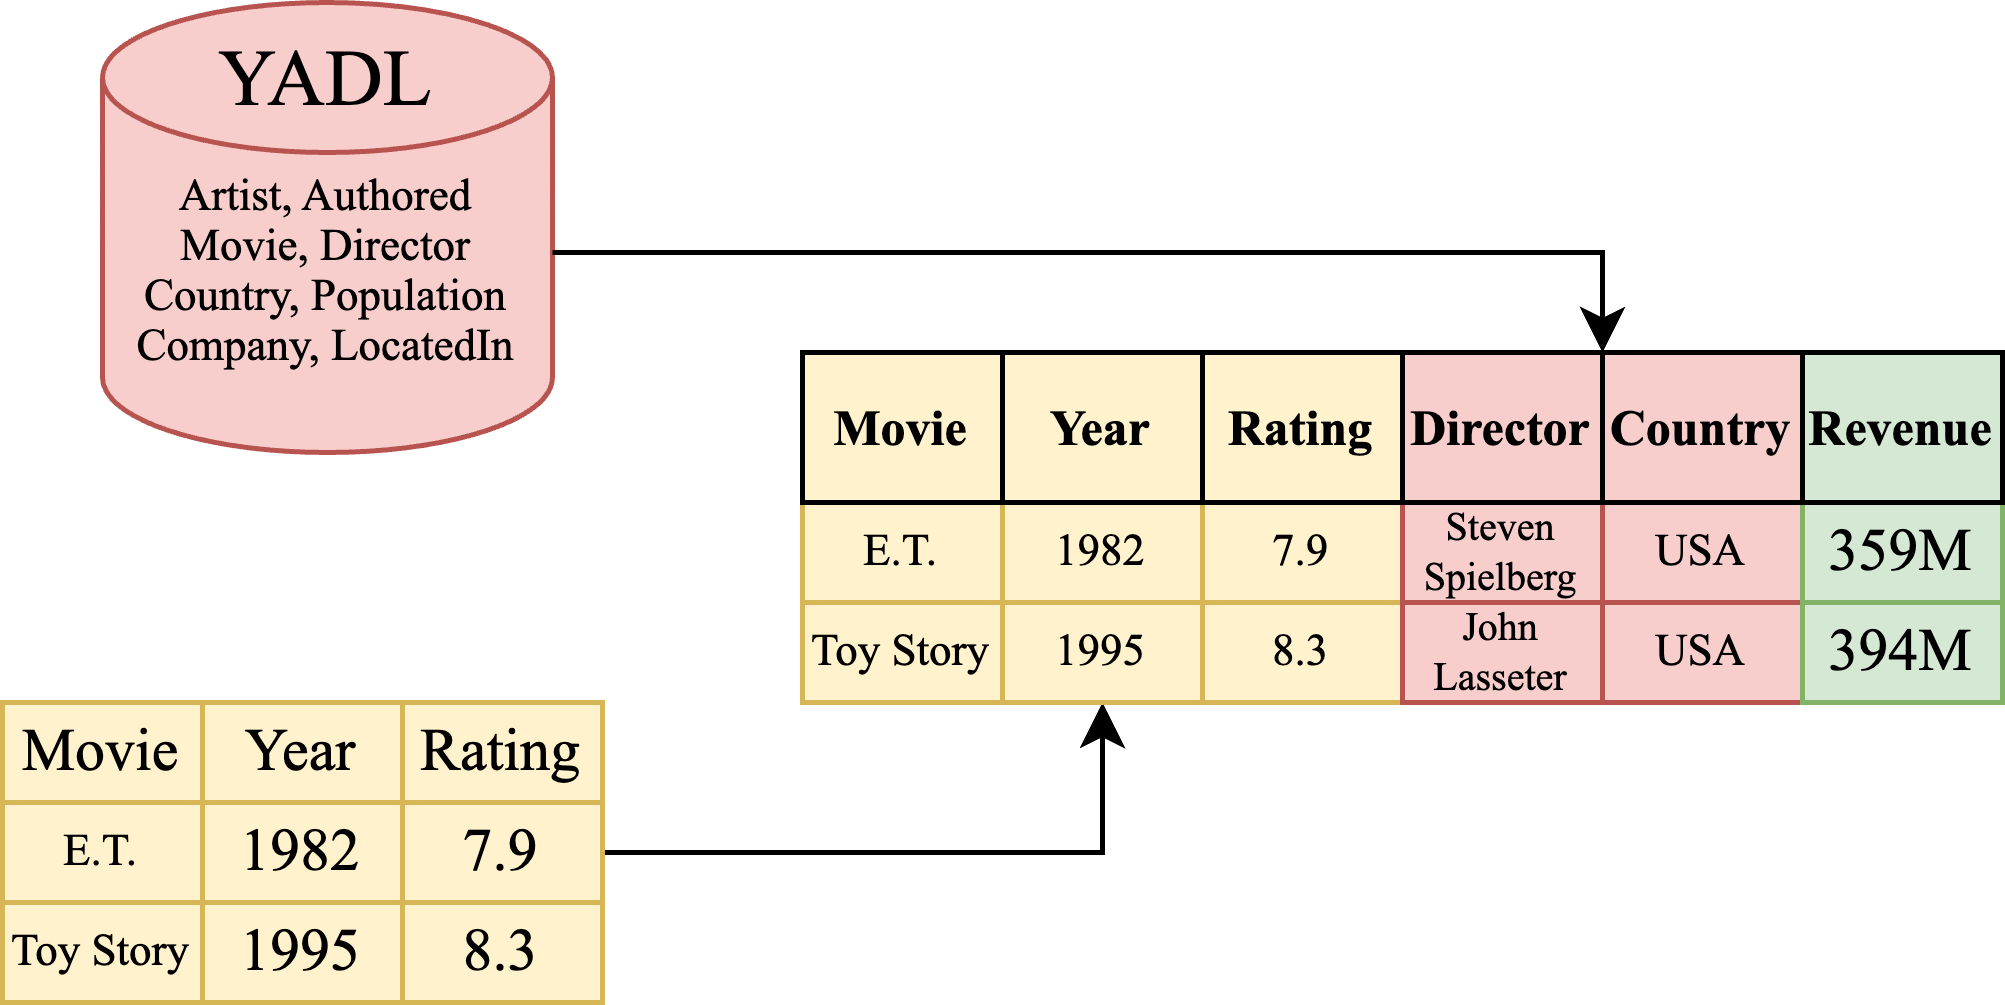

The diagram above was exported from draw.io. Its source (the exported page's mxGraphModel, read from the mxfile embedded in the PNG):
<mxGraphModel dx="569" dy="424" grid="1" gridSize="10" guides="1" tooltips="1" connect="1" arrows="1" fold="1" page="1" pageScale="1" pageWidth="850" pageHeight="1100" math="0" shadow="0">
  <root>
    <mxCell id="0" />
    <mxCell id="1" parent="0" />
    <mxCell id="0yiSJoaMCAGcmoN-6wd9-7" value="Movie" style="rounded=0;whiteSpace=wrap;html=1;fillColor=#fff2cc;strokeColor=#d6b656;gradientColor=none;fontFamily=Times New Roman;" vertex="1" parent="1">
      <mxGeometry x="180" y="190" width="40" height="20" as="geometry" />
    </mxCell>
    <mxCell id="0yiSJoaMCAGcmoN-6wd9-8" value="Year" style="rounded=0;whiteSpace=wrap;html=1;fillColor=#fff2cc;strokeColor=#d6b656;gradientColor=none;fontFamily=Times New Roman;" vertex="1" parent="1">
      <mxGeometry x="220" y="190" width="40" height="20" as="geometry" />
    </mxCell>
    <mxCell id="0yiSJoaMCAGcmoN-6wd9-9" value="Rating" style="rounded=0;whiteSpace=wrap;html=1;fillColor=#fff2cc;strokeColor=#d6b656;gradientColor=none;fontFamily=Times New Roman;" vertex="1" parent="1">
      <mxGeometry x="260" y="190" width="40" height="20" as="geometry" />
    </mxCell>
    <mxCell id="0yiSJoaMCAGcmoN-6wd9-10" value="E.T." style="rounded=0;whiteSpace=wrap;html=1;fontSize=9;fillColor=#fff2cc;strokeColor=#d6b656;fontFamily=Times New Roman;" vertex="1" parent="1">
      <mxGeometry x="180" y="210" width="40" height="20" as="geometry" />
    </mxCell>
    <mxCell id="0yiSJoaMCAGcmoN-6wd9-11" value="1982" style="rounded=0;whiteSpace=wrap;html=1;fontSize=12;fillColor=#fff2cc;strokeColor=#d6b656;fontFamily=Times New Roman;" vertex="1" parent="1">
      <mxGeometry x="220" y="210" width="40" height="20" as="geometry" />
    </mxCell>
    <mxCell id="0yiSJoaMCAGcmoN-6wd9-35" style="edgeStyle=orthogonalEdgeStyle;rounded=0;orthogonalLoop=1;jettySize=auto;html=1;exitX=1;exitY=0.5;exitDx=0;exitDy=0;entryX=0.5;entryY=1;entryDx=0;entryDy=0;" edge="1" parent="1" source="0yiSJoaMCAGcmoN-6wd9-12" target="0yiSJoaMCAGcmoN-6wd9-24">
      <mxGeometry relative="1" as="geometry" />
    </mxCell>
    <mxCell id="0yiSJoaMCAGcmoN-6wd9-12" value="7.9" style="rounded=0;whiteSpace=wrap;html=1;fontSize=12;fillColor=#fff2cc;strokeColor=#d6b656;fontFamily=Times New Roman;" vertex="1" parent="1">
      <mxGeometry x="260" y="210" width="40" height="20" as="geometry" />
    </mxCell>
    <mxCell id="0yiSJoaMCAGcmoN-6wd9-13" value="Toy Story" style="rounded=0;whiteSpace=wrap;html=1;fontSize=9;fillColor=#fff2cc;strokeColor=#d6b656;fontFamily=Times New Roman;" vertex="1" parent="1">
      <mxGeometry x="180" y="230" width="40" height="20" as="geometry" />
    </mxCell>
    <mxCell id="0yiSJoaMCAGcmoN-6wd9-14" value="1995" style="rounded=0;whiteSpace=wrap;html=1;fontSize=12;fillColor=#fff2cc;strokeColor=#d6b656;fontFamily=Times New Roman;" vertex="1" parent="1">
      <mxGeometry x="220" y="230" width="40" height="20" as="geometry" />
    </mxCell>
    <mxCell id="0yiSJoaMCAGcmoN-6wd9-15" value="8.3" style="rounded=0;whiteSpace=wrap;html=1;fontSize=12;fillColor=#fff2cc;strokeColor=#d6b656;fontFamily=Times New Roman;" vertex="1" parent="1">
      <mxGeometry x="260" y="230" width="40" height="20" as="geometry" />
    </mxCell>
    <mxCell id="0yiSJoaMCAGcmoN-6wd9-16" value="" style="group" vertex="1" connectable="0" parent="1">
      <mxGeometry x="200" y="50" width="90" height="90" as="geometry" />
    </mxCell>
    <mxCell id="0yiSJoaMCAGcmoN-6wd9-1" value="" style="shape=cylinder3;whiteSpace=wrap;html=1;boundedLbl=1;backgroundOutline=1;size=15;fillColor=#f8cecc;strokeColor=#b85450;fontFamily=Times New Roman;" vertex="1" parent="0yiSJoaMCAGcmoN-6wd9-16">
      <mxGeometry width="90" height="90" as="geometry" />
    </mxCell>
    <mxCell id="0yiSJoaMCAGcmoN-6wd9-2" value="Country, Population" style="text;html=1;strokeColor=none;fillColor=none;align=center;verticalAlign=middle;whiteSpace=wrap;rounded=0;fontSize=9;fontFamily=Times New Roman;" vertex="1" parent="0yiSJoaMCAGcmoN-6wd9-16">
      <mxGeometry y="54" width="90" height="10" as="geometry" />
    </mxCell>
    <mxCell id="0yiSJoaMCAGcmoN-6wd9-3" value="Artist, Authored" style="text;html=1;strokeColor=none;fillColor=none;align=center;verticalAlign=middle;whiteSpace=wrap;rounded=0;fontSize=9;fontFamily=Times New Roman;" vertex="1" parent="0yiSJoaMCAGcmoN-6wd9-16">
      <mxGeometry y="34" width="90" height="10" as="geometry" />
    </mxCell>
    <mxCell id="0yiSJoaMCAGcmoN-6wd9-4" value="Company, LocatedIn" style="text;html=1;strokeColor=none;fillColor=none;align=center;verticalAlign=middle;whiteSpace=wrap;rounded=0;fontSize=9;fontFamily=Times New Roman;" vertex="1" parent="0yiSJoaMCAGcmoN-6wd9-16">
      <mxGeometry y="64" width="90" height="10" as="geometry" />
    </mxCell>
    <mxCell id="0yiSJoaMCAGcmoN-6wd9-5" value="Movie, Director" style="text;html=1;strokeColor=none;fillColor=none;align=center;verticalAlign=middle;whiteSpace=wrap;rounded=0;fontSize=9;fontFamily=Times New Roman;" vertex="1" parent="0yiSJoaMCAGcmoN-6wd9-16">
      <mxGeometry y="44" width="90" height="10" as="geometry" />
    </mxCell>
    <mxCell id="0yiSJoaMCAGcmoN-6wd9-6" value="YADL" style="text;html=1;strokeColor=none;fillColor=none;align=center;verticalAlign=middle;whiteSpace=wrap;rounded=0;fontFamily=Times New Roman;fontSize=16;" vertex="1" parent="0yiSJoaMCAGcmoN-6wd9-16">
      <mxGeometry x="15" width="60" height="30" as="geometry" />
    </mxCell>
    <mxCell id="0yiSJoaMCAGcmoN-6wd9-17" value="Movie" style="rounded=0;whiteSpace=wrap;html=1;fillColor=#fff2cc;strokeColor=#d6b656;fontSize=10;fontFamily=Times New Roman;fontStyle=1" vertex="1" parent="1">
      <mxGeometry x="340" y="120" width="40" height="30" as="geometry" />
    </mxCell>
    <mxCell id="0yiSJoaMCAGcmoN-6wd9-18" value="Year" style="rounded=0;whiteSpace=wrap;html=1;fillColor=#fff2cc;strokeColor=#d6b656;fontSize=10;fontFamily=Times New Roman;fontStyle=1" vertex="1" parent="1">
      <mxGeometry x="380" y="120" width="40" height="30" as="geometry" />
    </mxCell>
    <mxCell id="0yiSJoaMCAGcmoN-6wd9-19" value="Rating" style="rounded=0;whiteSpace=wrap;html=1;fillColor=#fff2cc;strokeColor=#d6b656;fontSize=10;fontFamily=Times New Roman;fontStyle=1" vertex="1" parent="1">
      <mxGeometry x="420" y="120" width="40" height="30" as="geometry" />
    </mxCell>
    <mxCell id="0yiSJoaMCAGcmoN-6wd9-20" value="E.T." style="rounded=0;whiteSpace=wrap;html=1;fontSize=9;fillColor=#fff2cc;strokeColor=#d6b656;fontFamily=Times New Roman;" vertex="1" parent="1">
      <mxGeometry x="340" y="150" width="40" height="20" as="geometry" />
    </mxCell>
    <mxCell id="0yiSJoaMCAGcmoN-6wd9-21" value="1982" style="rounded=0;whiteSpace=wrap;html=1;fontSize=9;fillColor=#fff2cc;strokeColor=#d6b656;fontFamily=Times New Roman;" vertex="1" parent="1">
      <mxGeometry x="380" y="150" width="40" height="20" as="geometry" />
    </mxCell>
    <mxCell id="0yiSJoaMCAGcmoN-6wd9-22" value="7.9" style="rounded=0;whiteSpace=wrap;html=1;fontSize=9;fillColor=#fff2cc;strokeColor=#d6b656;fontFamily=Times New Roman;" vertex="1" parent="1">
      <mxGeometry x="420" y="150" width="40" height="20" as="geometry" />
    </mxCell>
    <mxCell id="0yiSJoaMCAGcmoN-6wd9-23" value="Toy Story" style="rounded=0;whiteSpace=wrap;html=1;fontSize=9;fillColor=#fff2cc;strokeColor=#d6b656;fontFamily=Times New Roman;" vertex="1" parent="1">
      <mxGeometry x="340" y="170" width="40" height="20" as="geometry" />
    </mxCell>
    <mxCell id="0yiSJoaMCAGcmoN-6wd9-24" value="1995" style="rounded=0;whiteSpace=wrap;html=1;fontSize=9;fillColor=#fff2cc;strokeColor=#d6b656;fontFamily=Times New Roman;" vertex="1" parent="1">
      <mxGeometry x="380" y="170" width="40" height="20" as="geometry" />
    </mxCell>
    <mxCell id="0yiSJoaMCAGcmoN-6wd9-25" value="8.3" style="rounded=0;whiteSpace=wrap;html=1;fontSize=9;fillColor=#fff2cc;strokeColor=#d6b656;fontFamily=Times New Roman;" vertex="1" parent="1">
      <mxGeometry x="420" y="170" width="40" height="20" as="geometry" />
    </mxCell>
    <mxCell id="0yiSJoaMCAGcmoN-6wd9-26" value="Director" style="rounded=0;whiteSpace=wrap;html=1;fillColor=#f8cecc;strokeColor=#b85450;fontSize=10;fontFamily=Times New Roman;fontStyle=1" vertex="1" parent="1">
      <mxGeometry x="460" y="120" width="40" height="30" as="geometry" />
    </mxCell>
    <mxCell id="0yiSJoaMCAGcmoN-6wd9-27" value="Steven Spielberg" style="rounded=0;whiteSpace=wrap;html=1;fontSize=8;fillColor=#f8cecc;strokeColor=#b85450;fontFamily=Times New Roman;" vertex="1" parent="1">
      <mxGeometry x="460" y="150" width="40" height="20" as="geometry" />
    </mxCell>
    <mxCell id="0yiSJoaMCAGcmoN-6wd9-28" value="John Lasseter" style="rounded=0;whiteSpace=wrap;html=1;fontSize=8;fillColor=#f8cecc;strokeColor=#b85450;fontFamily=Times New Roman;" vertex="1" parent="1">
      <mxGeometry x="460" y="170" width="40" height="20" as="geometry" />
    </mxCell>
    <mxCell id="0yiSJoaMCAGcmoN-6wd9-29" value="Country" style="rounded=0;whiteSpace=wrap;html=1;fillColor=#f8cecc;strokeColor=#b85450;fontSize=10;fontFamily=Times New Roman;fontStyle=1" vertex="1" parent="1">
      <mxGeometry x="500" y="120" width="40" height="30" as="geometry" />
    </mxCell>
    <mxCell id="0yiSJoaMCAGcmoN-6wd9-30" value="USA" style="rounded=0;whiteSpace=wrap;html=1;fontSize=9;fillColor=#f8cecc;strokeColor=#b85450;fontFamily=Times New Roman;" vertex="1" parent="1">
      <mxGeometry x="500" y="150" width="40" height="20" as="geometry" />
    </mxCell>
    <mxCell id="0yiSJoaMCAGcmoN-6wd9-31" value="USA" style="rounded=0;whiteSpace=wrap;html=1;fontSize=9;fillColor=#f8cecc;strokeColor=#b85450;fontFamily=Times New Roman;" vertex="1" parent="1">
      <mxGeometry x="500" y="170" width="40" height="20" as="geometry" />
    </mxCell>
    <mxCell id="0yiSJoaMCAGcmoN-6wd9-32" value="359M" style="rounded=0;whiteSpace=wrap;html=1;fillColor=#d5e8d4;strokeColor=#82b366;fontFamily=Times New Roman;" vertex="1" parent="1">
      <mxGeometry x="540" y="150" width="40" height="20" as="geometry" />
    </mxCell>
    <mxCell id="0yiSJoaMCAGcmoN-6wd9-33" value="394M" style="rounded=0;whiteSpace=wrap;html=1;fillColor=#d5e8d4;strokeColor=#82b366;fontFamily=Times New Roman;" vertex="1" parent="1">
      <mxGeometry x="540" y="170" width="40" height="20" as="geometry" />
    </mxCell>
    <mxCell id="0yiSJoaMCAGcmoN-6wd9-34" value="Revenue" style="rounded=0;whiteSpace=wrap;html=1;fillColor=#d5e8d4;strokeColor=#82b366;fontSize=10;fontFamily=Times New Roman;fontStyle=1" vertex="1" parent="1">
      <mxGeometry x="540" y="120" width="40" height="30" as="geometry" />
    </mxCell>
    <mxCell id="0yiSJoaMCAGcmoN-6wd9-36" style="edgeStyle=orthogonalEdgeStyle;rounded=0;orthogonalLoop=1;jettySize=auto;html=1;entryX=1;entryY=0;entryDx=0;entryDy=0;" edge="1" parent="1" source="0yiSJoaMCAGcmoN-6wd9-5" target="0yiSJoaMCAGcmoN-6wd9-26">
      <mxGeometry relative="1" as="geometry">
        <Array as="points">
          <mxPoint x="500" y="100" />
        </Array>
      </mxGeometry>
    </mxCell>
    <mxCell id="0yiSJoaMCAGcmoN-6wd9-37" value="" style="rounded=0;whiteSpace=wrap;html=1;strokeColor=default;fillColor=none;" vertex="1" parent="1">
      <mxGeometry x="340" y="120" width="40" height="30" as="geometry" />
    </mxCell>
    <mxCell id="0yiSJoaMCAGcmoN-6wd9-38" value="" style="rounded=0;whiteSpace=wrap;html=1;strokeColor=default;fillColor=none;" vertex="1" parent="1">
      <mxGeometry x="380" y="120" width="40" height="30" as="geometry" />
    </mxCell>
    <mxCell id="0yiSJoaMCAGcmoN-6wd9-39" value="" style="rounded=0;whiteSpace=wrap;html=1;strokeColor=default;fillColor=none;" vertex="1" parent="1">
      <mxGeometry x="420" y="120" width="40" height="30" as="geometry" />
    </mxCell>
    <mxCell id="0yiSJoaMCAGcmoN-6wd9-40" value="" style="rounded=0;whiteSpace=wrap;html=1;strokeColor=default;fillColor=none;" vertex="1" parent="1">
      <mxGeometry x="460" y="120" width="40" height="30" as="geometry" />
    </mxCell>
    <mxCell id="0yiSJoaMCAGcmoN-6wd9-41" value="" style="rounded=0;whiteSpace=wrap;html=1;strokeColor=default;fillColor=none;" vertex="1" parent="1">
      <mxGeometry x="500" y="120" width="40" height="30" as="geometry" />
    </mxCell>
    <mxCell id="0yiSJoaMCAGcmoN-6wd9-42" value="" style="rounded=0;whiteSpace=wrap;html=1;strokeColor=default;fillColor=none;" vertex="1" parent="1">
      <mxGeometry x="540" y="120" width="40" height="30" as="geometry" />
    </mxCell>
  </root>
</mxGraphModel>